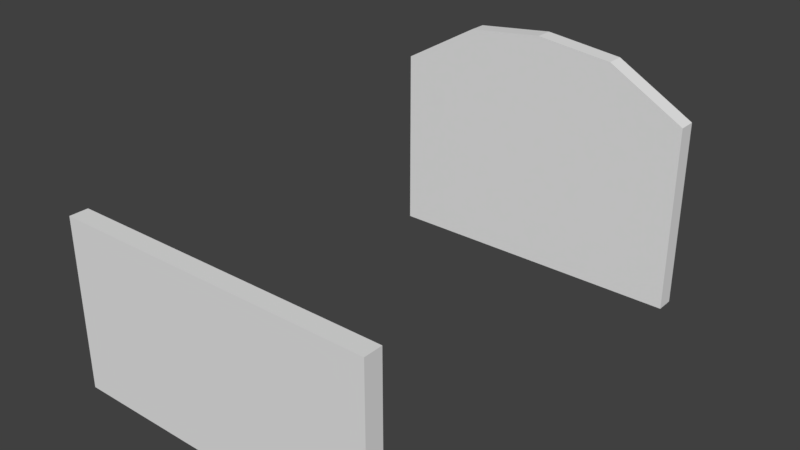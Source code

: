 # Source: Bed_1.blend  (saved by Blender 2.79.0; exported with 4.5.12 LTS)
import bpy
from mathutils import Matrix  # noqa: F401  (used for matrix-valued properties, if any)

bpy.ops.wm.read_factory_settings(use_empty=True)
scene = bpy.context.scene
scene.name = 'Scene'

# ---- collections
col_collection_1 = bpy.data.collections.new('Collection 1'); scene.collection.children.link(col_collection_1)

# ---- world
world_world = bpy.data.worlds.new('World'); scene.world = world_world
world_world.color = (0.05088, 0.05088, 0.05088)
world_world.use_sun_shadow = False
world_world.sun_shadow_jitter_overblur = 0.0
world_world.cycles.sampling_method = 'MANUAL'

# ---- meshes
me_cube_001 = bpy.data.meshes.new('Cube.001')
me_cube_001.from_pydata([(-2.188, -0.125, -7.451e-08), (-2.188, -0.125, 2.5), (-2.188, 0.125, -7.451e-08), (-2.188, 0.125, 2.5), (2.188, -0.125, -7.451e-08), (2.188, -0.125, 2.5), (2.188, 0.125, -7.451e-08), (2.188, 0.125, 2.5)], [], [(0, 1, 3, 2), (2, 3, 7, 6), (6, 7, 5, 4), (4, 5, 1, 0), (2, 6, 4, 0), (7, 3, 1, 5)])
_uv = me_cube_001.uv_layers.new(name='UVMap')
_uv.uv.foreach_set('vector', [0.0, 0.0, 0.0, 0.0, 0.0, 0.0, 0.0, 0.0, 0.2922, 0.7612, 0.2922, 0.5156, 0.722, 0.5156, 0.722, 0.7612, 0.0, 0.0, 0.0, 0.0, 0.0, 0.0, 0.0, 0.0, 0.722, 0.2454, 0.722, 0.4911, 0.2922, 0.4911, 0.2922, 0.2454, 0.2922, 0.7612, 0.722, 0.7612, 0.722, 0.7858, 0.2922, 0.7858, 0.722, 0.5156, 0.2922, 0.5156, 0.2922, 0.4911, 0.722, 0.4911])
me_cube_001.use_remesh_preserve_volume = False
me_cube_001.use_remesh_preserve_attributes = False
me_cube_001.use_mirror_vertex_groups = False
me_cube_001.update()
me_cube = bpy.data.meshes.new('Cube')
me_cube.from_pydata([(-2.188, -0.125, -1.043e-07), (-2.188, -0.125, 2.625), (-2.188, 0.125, -1.043e-07), (-2.188, 0.125, 2.625), (2.188, -0.125, -1.043e-07), (2.188, -0.125, 2.625), (2.188, 0.125, -1.043e-07), (2.188, 0.125, 2.625), (0.0, 0.125, -1.043e-07), (0.0, 0.125, 3.375), (0.0, -0.125, -1.043e-07), (0.0, -0.125, 3.375), (-1.094, 0.125, -1.043e-07), (-1.094, -0.125, 3.25), (-1.094, 0.125, 3.25), (-1.094, -0.125, -1.043e-07), (1.094, 0.125, 3.25), (1.094, -0.125, -1.043e-07), (1.094, 0.125, -1.043e-07), (1.094, -0.125, 3.25)], [], [(0, 1, 3, 2), (18, 16, 7, 6), (6, 7, 5, 4), (15, 13, 1, 0), (18, 6, 4, 17), (14, 3, 1, 13), (16, 9, 11, 19), (12, 8, 10, 15), (17, 19, 11, 10), (12, 14, 9, 8), (2, 3, 14, 12), (2, 12, 15, 0), (9, 14, 13, 11), (10, 11, 13, 15), (4, 5, 19, 17), (7, 16, 19, 5), (8, 18, 17, 10), (8, 9, 16, 18)])
_uv = me_cube.uv_layers.new(name='UVMap')
_uv.uv.foreach_set('vector', [0.0, 0.0, 0.0, 0.0, 0.0, 0.0, 0.0, 0.0, 0.873, 0.7968, 0.873, 0.5268, 0.9788, 0.5268, 0.9788, 0.7968, 0.0, 0.0, 0.0, 0.0, 0.0, 0.0, 0.0, 0.0, 0.6831, 0.2377, 0.6831, 0.5053, 0.5774, 0.5053, 0.5774, 0.2377, 0.873, 0.2129, 0.9788, 0.2129, 0.9788, 0.2377, 0.873, 0.2377, 0.6831, 0.5268, 0.5774, 0.5268, 0.5774, 0.5053, 0.6831, 0.5053, 0.873, 0.5268, 0.7783, 0.5268, 0.7781, 0.5053, 0.873, 0.5053, 0.6831, 0.2129, 0.7782, 0.2129, 0.7782, 0.2377, 0.6831, 0.2377, 0.873, 0.2377, 0.873, 0.5053, 0.7781, 0.5053, 0.7782, 0.2377, 0.6831, 0.7968, 0.6831, 0.5268, 0.7783, 0.5268, 0.7779, 0.7968, 0.5774, 0.7968, 0.5774, 0.5268, 0.6831, 0.5268, 0.6831, 0.7968, 0.5774, 0.2129, 0.6831, 0.2129, 0.6831, 0.2377, 0.5774, 0.2377, 0.7783, 0.5268, 0.6831, 0.5268, 0.6831, 0.5053, 0.7781, 0.5053, 0.7782, 0.2377, 0.7781, 0.5053, 0.6831, 0.5053, 0.6831, 0.2377, 0.9788, 0.2377, 0.9788, 0.5053, 0.873, 0.5053, 0.873, 0.2377, 0.9788, 0.5268, 0.873, 0.5268, 0.873, 0.5053, 0.9788, 0.5053, 0.7782, 0.2129, 0.873, 0.2129, 0.873, 0.2377, 0.7782, 0.2377, 0.7779, 0.7968, 0.7783, 0.5268, 0.873, 0.5268, 0.873, 0.7968])
me_cube.use_remesh_preserve_volume = False
me_cube.use_remesh_preserve_attributes = False
me_cube.use_mirror_vertex_groups = False
me_cube.update()

# ---- objects
ob_cube_001 = bpy.data.objects.new('Cube.001', me_cube_001)
ob_cube = bpy.data.objects.new('Cube', me_cube)

# ---- transforms, parenting, visibility, modifiers, constraints
ob_cube_001.location = (0.0, -3.0, 0.0)
ob_cube_001.scale = (1.0, 1.0, 0.925)
ob_cube_001.lineart.crease_threshold = 0.0
ob_cube.location = (0.0, 3.0, 0.0)
ob_cube.lineart.crease_threshold = 0.0

# ---- collection membership
col_collection_1.objects.link(ob_cube_001)
col_collection_1.objects.link(ob_cube)

# ---- scene / render settings (as saved in the file)
scene.frame_start = 1; scene.frame_end = 250; scene.frame_set(1)
scene.render.engine = 'BLENDER_EEVEE_NEXT'
scene.render.resolution_percentage = 50
scene.render.dither_intensity = 0.0
scene.cycles.use_denoising = False
scene.cycles.samples = 128
scene.cycles.sampling_pattern = 'TABULATED_SOBOL'
scene.cycles.use_adaptive_sampling = False
scene.cycles.use_light_tree = False
scene.cycles.blur_glossy = 0.0
scene.cycles.sample_clamp_indirect = 0.0
scene.view_settings.view_transform = 'Standard'
bpy.context.view_layer.update()

# ---- added for rendering (the .blend has no active camera and no usable light): camera, sun
cam_auto = bpy.data.cameras.new('AutoCamera')
cam_auto.lens = 50.0
cam_auto.sensor_width = 36.0
cam_auto.clip_end = 1000.0
ob_auto_camera = bpy.data.objects.new('AutoCamera', cam_auto)
scene.collection.objects.link(ob_auto_camera)
ob_auto_camera.location = (7.71849, -9.26219, 7.86229)
ob_auto_camera.rotation_euler = (1.09748, -7.21219e-08, 0.694738)
scene.camera = ob_auto_camera
light_auto_sun = bpy.data.lights.new('AutoSun', 'SUN')
light_auto_sun.energy = 3.0
light_auto_sun.angle = 0.0523599
ob_auto_sun = bpy.data.objects.new('AutoSun', light_auto_sun)
scene.collection.objects.link(ob_auto_sun)
ob_auto_sun.rotation_euler = (0.872665, 0.174533, 0.523599)
bpy.context.view_layer.update()
